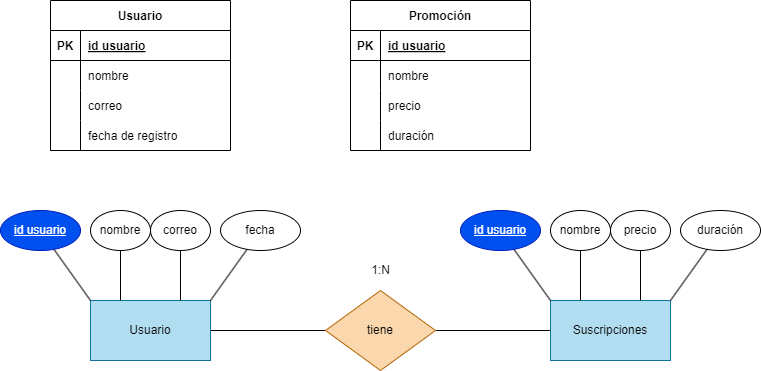

The diagram above was exported from draw.io. Its source (the exported page's mxGraphModel, read from the mxfile embedded in the PNG):
<mxGraphModel dx="1130" dy="779" grid="1" gridSize="10" guides="1" tooltips="1" connect="1" arrows="1" fold="1" page="1" pageScale="1" pageWidth="850" pageHeight="1100" math="0" shadow="0">
  <root>
    <mxCell id="0" />
    <mxCell id="1" parent="0" />
    <mxCell id="2" style="edgeStyle=none;html=1;entryX=0;entryY=0.5;entryDx=0;entryDy=0;endArrow=none;endFill=0;" edge="1" parent="1" source="3" target="6">
      <mxGeometry relative="1" as="geometry" />
    </mxCell>
    <mxCell id="3" value="Usuario" style="rounded=0;whiteSpace=wrap;html=1;fillColor=#b1ddf0;strokeColor=#10739e;" vertex="1" parent="1">
      <mxGeometry x="180" y="380" width="120" height="60" as="geometry" />
    </mxCell>
    <mxCell id="4" value="Usuarios        " style="rounded=0;whiteSpace=wrap;html=1;fillColor=#b1ddf0;strokeColor=#10739e;" vertex="1" parent="1">
      <mxGeometry x="640" y="380" width="120" height="60" as="geometry" />
    </mxCell>
    <mxCell id="5" style="edgeStyle=none;html=1;entryX=0;entryY=0.5;entryDx=0;entryDy=0;endArrow=none;endFill=0;" edge="1" parent="1" source="6" target="4">
      <mxGeometry relative="1" as="geometry" />
    </mxCell>
    <mxCell id="6" value="tiene" style="rhombus;whiteSpace=wrap;html=1;fillColor=#fad7ac;strokeColor=#b46504;" vertex="1" parent="1">
      <mxGeometry x="415" y="370" width="110" height="80" as="geometry" />
    </mxCell>
    <mxCell id="8" value="Suscripciones" style="rounded=0;whiteSpace=wrap;html=1;fillColor=#b1ddf0;strokeColor=#10739e;" vertex="1" parent="1">
      <mxGeometry x="640" y="380" width="120" height="60" as="geometry" />
    </mxCell>
    <mxCell id="48" value="Usuario" style="shape=table;startSize=30;container=1;collapsible=1;childLayout=tableLayout;fixedRows=1;rowLines=0;fontStyle=1;align=center;resizeLast=1;" vertex="1" parent="1">
      <mxGeometry x="140" y="80" width="180" height="150" as="geometry" />
    </mxCell>
    <mxCell id="49" value="" style="shape=tableRow;horizontal=0;startSize=0;swimlaneHead=0;swimlaneBody=0;fillColor=none;collapsible=0;dropTarget=0;points=[[0,0.5],[1,0.5]];portConstraint=eastwest;top=0;left=0;right=0;bottom=1;" vertex="1" parent="48">
      <mxGeometry y="30" width="180" height="30" as="geometry" />
    </mxCell>
    <mxCell id="50" value="PK" style="shape=partialRectangle;connectable=0;fillColor=none;top=0;left=0;bottom=0;right=0;fontStyle=1;overflow=hidden;" vertex="1" parent="49">
      <mxGeometry width="30" height="30" as="geometry">
        <mxRectangle width="30" height="30" as="alternateBounds" />
      </mxGeometry>
    </mxCell>
    <mxCell id="51" value="id usuario" style="shape=partialRectangle;connectable=0;fillColor=none;top=0;left=0;bottom=0;right=0;align=left;spacingLeft=6;fontStyle=5;overflow=hidden;" vertex="1" parent="49">
      <mxGeometry x="30" width="150" height="30" as="geometry">
        <mxRectangle width="150" height="30" as="alternateBounds" />
      </mxGeometry>
    </mxCell>
    <mxCell id="52" value="" style="shape=tableRow;horizontal=0;startSize=0;swimlaneHead=0;swimlaneBody=0;fillColor=none;collapsible=0;dropTarget=0;points=[[0,0.5],[1,0.5]];portConstraint=eastwest;top=0;left=0;right=0;bottom=0;" vertex="1" parent="48">
      <mxGeometry y="60" width="180" height="30" as="geometry" />
    </mxCell>
    <mxCell id="53" value="" style="shape=partialRectangle;connectable=0;fillColor=none;top=0;left=0;bottom=0;right=0;editable=1;overflow=hidden;" vertex="1" parent="52">
      <mxGeometry width="30" height="30" as="geometry">
        <mxRectangle width="30" height="30" as="alternateBounds" />
      </mxGeometry>
    </mxCell>
    <mxCell id="54" value="nombre" style="shape=partialRectangle;connectable=0;fillColor=none;top=0;left=0;bottom=0;right=0;align=left;spacingLeft=6;overflow=hidden;" vertex="1" parent="52">
      <mxGeometry x="30" width="150" height="30" as="geometry">
        <mxRectangle width="150" height="30" as="alternateBounds" />
      </mxGeometry>
    </mxCell>
    <mxCell id="55" value="" style="shape=tableRow;horizontal=0;startSize=0;swimlaneHead=0;swimlaneBody=0;fillColor=none;collapsible=0;dropTarget=0;points=[[0,0.5],[1,0.5]];portConstraint=eastwest;top=0;left=0;right=0;bottom=0;" vertex="1" parent="48">
      <mxGeometry y="90" width="180" height="30" as="geometry" />
    </mxCell>
    <mxCell id="56" value="" style="shape=partialRectangle;connectable=0;fillColor=none;top=0;left=0;bottom=0;right=0;editable=1;overflow=hidden;" vertex="1" parent="55">
      <mxGeometry width="30" height="30" as="geometry">
        <mxRectangle width="30" height="30" as="alternateBounds" />
      </mxGeometry>
    </mxCell>
    <mxCell id="57" value="correo" style="shape=partialRectangle;connectable=0;fillColor=none;top=0;left=0;bottom=0;right=0;align=left;spacingLeft=6;overflow=hidden;" vertex="1" parent="55">
      <mxGeometry x="30" width="150" height="30" as="geometry">
        <mxRectangle width="150" height="30" as="alternateBounds" />
      </mxGeometry>
    </mxCell>
    <mxCell id="58" value="" style="shape=tableRow;horizontal=0;startSize=0;swimlaneHead=0;swimlaneBody=0;fillColor=none;collapsible=0;dropTarget=0;points=[[0,0.5],[1,0.5]];portConstraint=eastwest;top=0;left=0;right=0;bottom=0;" vertex="1" parent="48">
      <mxGeometry y="120" width="180" height="30" as="geometry" />
    </mxCell>
    <mxCell id="59" value="" style="shape=partialRectangle;connectable=0;fillColor=none;top=0;left=0;bottom=0;right=0;editable=1;overflow=hidden;" vertex="1" parent="58">
      <mxGeometry width="30" height="30" as="geometry">
        <mxRectangle width="30" height="30" as="alternateBounds" />
      </mxGeometry>
    </mxCell>
    <mxCell id="60" value="fecha de registro " style="shape=partialRectangle;connectable=0;fillColor=none;top=0;left=0;bottom=0;right=0;align=left;spacingLeft=6;overflow=hidden;" vertex="1" parent="58">
      <mxGeometry x="30" width="150" height="30" as="geometry">
        <mxRectangle width="150" height="30" as="alternateBounds" />
      </mxGeometry>
    </mxCell>
    <mxCell id="71" value="Promoción" style="shape=table;startSize=30;container=1;collapsible=1;childLayout=tableLayout;fixedRows=1;rowLines=0;fontStyle=1;align=center;resizeLast=1;" vertex="1" parent="1">
      <mxGeometry x="440" y="80" width="180" height="150" as="geometry" />
    </mxCell>
    <mxCell id="72" value="" style="shape=tableRow;horizontal=0;startSize=0;swimlaneHead=0;swimlaneBody=0;fillColor=none;collapsible=0;dropTarget=0;points=[[0,0.5],[1,0.5]];portConstraint=eastwest;top=0;left=0;right=0;bottom=1;" vertex="1" parent="71">
      <mxGeometry y="30" width="180" height="30" as="geometry" />
    </mxCell>
    <mxCell id="73" value="PK" style="shape=partialRectangle;connectable=0;fillColor=none;top=0;left=0;bottom=0;right=0;fontStyle=1;overflow=hidden;" vertex="1" parent="72">
      <mxGeometry width="30" height="30" as="geometry">
        <mxRectangle width="30" height="30" as="alternateBounds" />
      </mxGeometry>
    </mxCell>
    <mxCell id="74" value="id usuario" style="shape=partialRectangle;connectable=0;fillColor=none;top=0;left=0;bottom=0;right=0;align=left;spacingLeft=6;fontStyle=5;overflow=hidden;" vertex="1" parent="72">
      <mxGeometry x="30" width="150" height="30" as="geometry">
        <mxRectangle width="150" height="30" as="alternateBounds" />
      </mxGeometry>
    </mxCell>
    <mxCell id="75" value="" style="shape=tableRow;horizontal=0;startSize=0;swimlaneHead=0;swimlaneBody=0;fillColor=none;collapsible=0;dropTarget=0;points=[[0,0.5],[1,0.5]];portConstraint=eastwest;top=0;left=0;right=0;bottom=0;" vertex="1" parent="71">
      <mxGeometry y="60" width="180" height="30" as="geometry" />
    </mxCell>
    <mxCell id="76" value="" style="shape=partialRectangle;connectable=0;fillColor=none;top=0;left=0;bottom=0;right=0;editable=1;overflow=hidden;" vertex="1" parent="75">
      <mxGeometry width="30" height="30" as="geometry">
        <mxRectangle width="30" height="30" as="alternateBounds" />
      </mxGeometry>
    </mxCell>
    <mxCell id="77" value="nombre" style="shape=partialRectangle;connectable=0;fillColor=none;top=0;left=0;bottom=0;right=0;align=left;spacingLeft=6;overflow=hidden;" vertex="1" parent="75">
      <mxGeometry x="30" width="150" height="30" as="geometry">
        <mxRectangle width="150" height="30" as="alternateBounds" />
      </mxGeometry>
    </mxCell>
    <mxCell id="78" value="" style="shape=tableRow;horizontal=0;startSize=0;swimlaneHead=0;swimlaneBody=0;fillColor=none;collapsible=0;dropTarget=0;points=[[0,0.5],[1,0.5]];portConstraint=eastwest;top=0;left=0;right=0;bottom=0;" vertex="1" parent="71">
      <mxGeometry y="90" width="180" height="30" as="geometry" />
    </mxCell>
    <mxCell id="79" value="" style="shape=partialRectangle;connectable=0;fillColor=none;top=0;left=0;bottom=0;right=0;editable=1;overflow=hidden;" vertex="1" parent="78">
      <mxGeometry width="30" height="30" as="geometry">
        <mxRectangle width="30" height="30" as="alternateBounds" />
      </mxGeometry>
    </mxCell>
    <mxCell id="80" value="precio" style="shape=partialRectangle;connectable=0;fillColor=none;top=0;left=0;bottom=0;right=0;align=left;spacingLeft=6;overflow=hidden;" vertex="1" parent="78">
      <mxGeometry x="30" width="150" height="30" as="geometry">
        <mxRectangle width="150" height="30" as="alternateBounds" />
      </mxGeometry>
    </mxCell>
    <mxCell id="81" value="" style="shape=tableRow;horizontal=0;startSize=0;swimlaneHead=0;swimlaneBody=0;fillColor=none;collapsible=0;dropTarget=0;points=[[0,0.5],[1,0.5]];portConstraint=eastwest;top=0;left=0;right=0;bottom=0;" vertex="1" parent="71">
      <mxGeometry y="120" width="180" height="30" as="geometry" />
    </mxCell>
    <mxCell id="82" value="" style="shape=partialRectangle;connectable=0;fillColor=none;top=0;left=0;bottom=0;right=0;editable=1;overflow=hidden;" vertex="1" parent="81">
      <mxGeometry width="30" height="30" as="geometry">
        <mxRectangle width="30" height="30" as="alternateBounds" />
      </mxGeometry>
    </mxCell>
    <mxCell id="83" value="duración" style="shape=partialRectangle;connectable=0;fillColor=none;top=0;left=0;bottom=0;right=0;align=left;spacingLeft=6;overflow=hidden;" vertex="1" parent="81">
      <mxGeometry x="30" width="150" height="30" as="geometry">
        <mxRectangle width="150" height="30" as="alternateBounds" />
      </mxGeometry>
    </mxCell>
    <mxCell id="86" style="edgeStyle=none;html=1;" edge="1" parent="1" target="75">
      <mxGeometry relative="1" as="geometry">
        <mxPoint x="620" y="155" as="sourcePoint" />
      </mxGeometry>
    </mxCell>
    <mxCell id="95" style="edgeStyle=none;html=1;entryX=0;entryY=0;entryDx=0;entryDy=0;endArrow=none;endFill=0;" edge="1" parent="1" source="88" target="3">
      <mxGeometry relative="1" as="geometry" />
    </mxCell>
    <mxCell id="88" value="&lt;u&gt;id usuario&lt;/u&gt;" style="ellipse;whiteSpace=wrap;html=1;fillColor=#0050ef;fontColor=#ffffff;strokeColor=#001DBC;" vertex="1" parent="1">
      <mxGeometry x="90" y="290" width="80" height="40" as="geometry" />
    </mxCell>
    <mxCell id="96" style="edgeStyle=none;html=1;entryX=0.25;entryY=0;entryDx=0;entryDy=0;endArrow=none;endFill=0;" edge="1" parent="1" source="89" target="3">
      <mxGeometry relative="1" as="geometry" />
    </mxCell>
    <mxCell id="89" value="nombre" style="ellipse;whiteSpace=wrap;html=1;" vertex="1" parent="1">
      <mxGeometry x="180" y="290" width="60" height="40" as="geometry" />
    </mxCell>
    <mxCell id="97" style="edgeStyle=none;html=1;entryX=0.75;entryY=0;entryDx=0;entryDy=0;endArrow=none;endFill=0;" edge="1" parent="1" source="90" target="3">
      <mxGeometry relative="1" as="geometry" />
    </mxCell>
    <mxCell id="90" value="correo" style="ellipse;whiteSpace=wrap;html=1;" vertex="1" parent="1">
      <mxGeometry x="240" y="290" width="60" height="40" as="geometry" />
    </mxCell>
    <mxCell id="98" style="edgeStyle=none;html=1;entryX=1;entryY=0;entryDx=0;entryDy=0;endArrow=none;endFill=0;" edge="1" parent="1" source="91" target="3">
      <mxGeometry relative="1" as="geometry" />
    </mxCell>
    <mxCell id="91" value="fecha" style="ellipse;whiteSpace=wrap;html=1;" vertex="1" parent="1">
      <mxGeometry x="310" y="290" width="80" height="40" as="geometry" />
    </mxCell>
    <mxCell id="103" style="edgeStyle=none;html=1;entryX=0;entryY=0;entryDx=0;entryDy=0;endArrow=none;endFill=0;" edge="1" parent="1" source="99" target="8">
      <mxGeometry relative="1" as="geometry" />
    </mxCell>
    <mxCell id="99" value="&lt;u&gt;id usuario&lt;/u&gt;" style="ellipse;whiteSpace=wrap;html=1;fillColor=#0050ef;fontColor=#ffffff;strokeColor=#001DBC;" vertex="1" parent="1">
      <mxGeometry x="550" y="290" width="80" height="40" as="geometry" />
    </mxCell>
    <mxCell id="104" style="edgeStyle=none;html=1;endArrow=none;endFill=0;entryX=0.25;entryY=0;entryDx=0;entryDy=0;" edge="1" parent="1" source="100" target="8">
      <mxGeometry relative="1" as="geometry" />
    </mxCell>
    <mxCell id="100" value="nombre" style="ellipse;whiteSpace=wrap;html=1;" vertex="1" parent="1">
      <mxGeometry x="640" y="290" width="60" height="40" as="geometry" />
    </mxCell>
    <mxCell id="105" style="edgeStyle=none;html=1;entryX=0.75;entryY=0;entryDx=0;entryDy=0;endArrow=none;endFill=0;" edge="1" parent="1" source="101" target="8">
      <mxGeometry relative="1" as="geometry" />
    </mxCell>
    <mxCell id="101" value="precio" style="ellipse;whiteSpace=wrap;html=1;" vertex="1" parent="1">
      <mxGeometry x="700" y="290" width="60" height="40" as="geometry" />
    </mxCell>
    <mxCell id="106" style="edgeStyle=none;html=1;entryX=1;entryY=0;entryDx=0;entryDy=0;endArrow=none;endFill=0;" edge="1" parent="1" source="102" target="8">
      <mxGeometry relative="1" as="geometry" />
    </mxCell>
    <mxCell id="102" value="duración" style="ellipse;whiteSpace=wrap;html=1;" vertex="1" parent="1">
      <mxGeometry x="770" y="290" width="80" height="40" as="geometry" />
    </mxCell>
    <mxCell id="107" value="1:N" style="text;html=1;align=center;verticalAlign=middle;resizable=0;points=[];autosize=1;strokeColor=none;fillColor=none;" vertex="1" parent="1">
      <mxGeometry x="450" y="335" width="40" height="30" as="geometry" />
    </mxCell>
  </root>
</mxGraphModel>